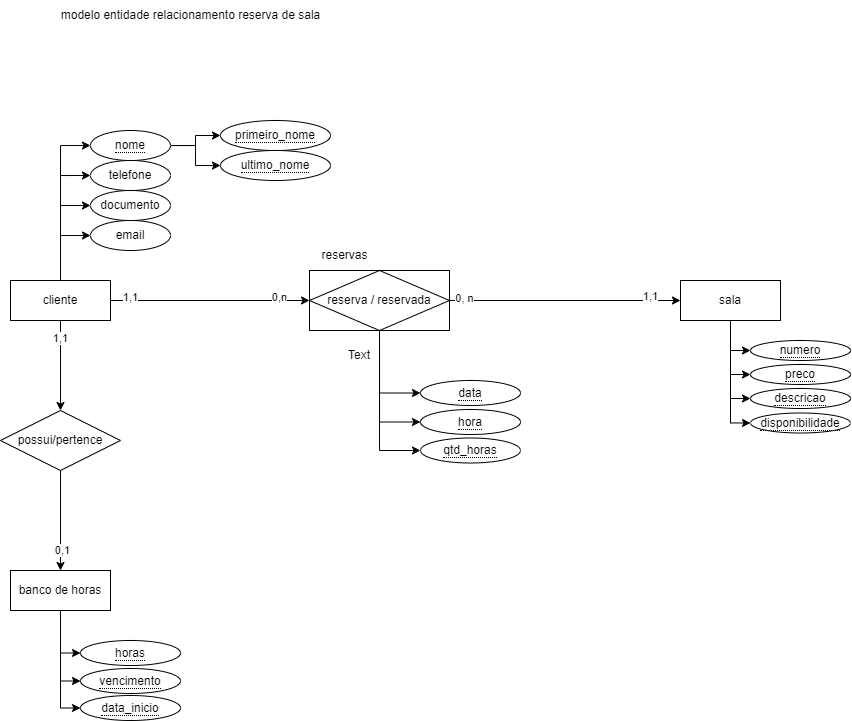

The diagram above was exported from draw.io. Its source (the exported page's mxGraphModel, read from the mxfile embedded in the PNG):
<mxGraphModel dx="841" dy="566" grid="1" gridSize="10" guides="1" tooltips="1" connect="1" arrows="1" fold="1" page="1" pageScale="1" pageWidth="827" pageHeight="1169" math="0" shadow="0">
  <root>
    <mxCell id="0" />
    <mxCell id="1" parent="0" />
    <mxCell id="2sqePHLHoEH6F-gsDKu5-7" value="" style="edgeStyle=orthogonalEdgeStyle;rounded=0;orthogonalLoop=1;jettySize=auto;html=1;" parent="1" source="2sqePHLHoEH6F-gsDKu5-2" target="2sqePHLHoEH6F-gsDKu5-6" edge="1">
      <mxGeometry relative="1" as="geometry" />
    </mxCell>
    <mxCell id="2sqePHLHoEH6F-gsDKu5-58" value="1,1" style="edgeLabel;html=1;align=center;verticalAlign=middle;resizable=0;points=[];" parent="2sqePHLHoEH6F-gsDKu5-7" connectable="0" vertex="1">
      <mxGeometry x="-0.6" relative="1" as="geometry">
        <mxPoint as="offset" />
      </mxGeometry>
    </mxCell>
    <mxCell id="2sqePHLHoEH6F-gsDKu5-11" value="" style="edgeStyle=orthogonalEdgeStyle;rounded=0;orthogonalLoop=1;jettySize=auto;html=1;entryX=0;entryY=0.5;entryDx=0;entryDy=0;" parent="1" source="2sqePHLHoEH6F-gsDKu5-2" target="-NDEQIQGINjLSMR_XMu2-1" edge="1">
      <mxGeometry relative="1" as="geometry">
        <mxPoint x="561" y="380" as="targetPoint" />
      </mxGeometry>
    </mxCell>
    <mxCell id="2sqePHLHoEH6F-gsDKu5-21" value="1,1" style="edgeLabel;html=1;align=center;verticalAlign=middle;resizable=0;points=[];" parent="2sqePHLHoEH6F-gsDKu5-11" connectable="0" vertex="1">
      <mxGeometry x="-0.4" y="3" relative="1" as="geometry">
        <mxPoint x="-40" as="offset" />
      </mxGeometry>
    </mxCell>
    <mxCell id="-NDEQIQGINjLSMR_XMu2-4" value="0,n" style="edgeLabel;html=1;align=center;verticalAlign=middle;resizable=0;points=[];" vertex="1" connectable="0" parent="2sqePHLHoEH6F-gsDKu5-11">
      <mxGeometry x="0.7959" y="3" relative="1" as="geometry">
        <mxPoint x="-10" as="offset" />
      </mxGeometry>
    </mxCell>
    <mxCell id="2sqePHLHoEH6F-gsDKu5-23" style="edgeStyle=orthogonalEdgeStyle;rounded=0;orthogonalLoop=1;jettySize=auto;html=1;exitX=0.5;exitY=0;exitDx=0;exitDy=0;entryX=0;entryY=0.5;entryDx=0;entryDy=0;" parent="1" source="2sqePHLHoEH6F-gsDKu5-2" target="2sqePHLHoEH6F-gsDKu5-22" edge="1">
      <mxGeometry relative="1" as="geometry" />
    </mxCell>
    <mxCell id="2sqePHLHoEH6F-gsDKu5-27" style="edgeStyle=orthogonalEdgeStyle;rounded=0;orthogonalLoop=1;jettySize=auto;html=1;entryX=0;entryY=0.5;entryDx=0;entryDy=0;" parent="1" source="2sqePHLHoEH6F-gsDKu5-2" target="2sqePHLHoEH6F-gsDKu5-24" edge="1">
      <mxGeometry relative="1" as="geometry" />
    </mxCell>
    <mxCell id="2sqePHLHoEH6F-gsDKu5-28" style="edgeStyle=orthogonalEdgeStyle;rounded=0;orthogonalLoop=1;jettySize=auto;html=1;entryX=0;entryY=0.5;entryDx=0;entryDy=0;" parent="1" source="2sqePHLHoEH6F-gsDKu5-2" target="2sqePHLHoEH6F-gsDKu5-25" edge="1">
      <mxGeometry relative="1" as="geometry" />
    </mxCell>
    <mxCell id="2sqePHLHoEH6F-gsDKu5-29" style="edgeStyle=orthogonalEdgeStyle;rounded=0;orthogonalLoop=1;jettySize=auto;html=1;entryX=0;entryY=0.5;entryDx=0;entryDy=0;" parent="1" source="2sqePHLHoEH6F-gsDKu5-2" target="2sqePHLHoEH6F-gsDKu5-26" edge="1">
      <mxGeometry relative="1" as="geometry" />
    </mxCell>
    <mxCell id="2sqePHLHoEH6F-gsDKu5-2" value="cliente" style="whiteSpace=wrap;html=1;align=center;" parent="1" vertex="1">
      <mxGeometry x="401" y="360" width="100" height="40" as="geometry" />
    </mxCell>
    <mxCell id="2sqePHLHoEH6F-gsDKu5-32" style="edgeStyle=orthogonalEdgeStyle;rounded=0;orthogonalLoop=1;jettySize=auto;html=1;entryX=0;entryY=0.5;entryDx=0;entryDy=0;" parent="1" source="2sqePHLHoEH6F-gsDKu5-5" target="2sqePHLHoEH6F-gsDKu5-31" edge="1">
      <mxGeometry relative="1" as="geometry" />
    </mxCell>
    <mxCell id="2sqePHLHoEH6F-gsDKu5-35" style="edgeStyle=orthogonalEdgeStyle;rounded=0;orthogonalLoop=1;jettySize=auto;html=1;entryX=0;entryY=0.5;entryDx=0;entryDy=0;" parent="1" source="2sqePHLHoEH6F-gsDKu5-5" target="2sqePHLHoEH6F-gsDKu5-33" edge="1">
      <mxGeometry relative="1" as="geometry" />
    </mxCell>
    <mxCell id="2sqePHLHoEH6F-gsDKu5-36" style="edgeStyle=orthogonalEdgeStyle;rounded=0;orthogonalLoop=1;jettySize=auto;html=1;entryX=0;entryY=0.5;entryDx=0;entryDy=0;" parent="1" source="2sqePHLHoEH6F-gsDKu5-5" target="2sqePHLHoEH6F-gsDKu5-34" edge="1">
      <mxGeometry relative="1" as="geometry" />
    </mxCell>
    <mxCell id="2sqePHLHoEH6F-gsDKu5-5" value="banco de horas" style="whiteSpace=wrap;html=1;align=center;" parent="1" vertex="1">
      <mxGeometry x="401" y="650" width="100" height="40" as="geometry" />
    </mxCell>
    <mxCell id="2sqePHLHoEH6F-gsDKu5-8" value="" style="edgeStyle=orthogonalEdgeStyle;rounded=0;orthogonalLoop=1;jettySize=auto;html=1;" parent="1" source="2sqePHLHoEH6F-gsDKu5-6" target="2sqePHLHoEH6F-gsDKu5-5" edge="1">
      <mxGeometry relative="1" as="geometry" />
    </mxCell>
    <mxCell id="2sqePHLHoEH6F-gsDKu5-9" value="0,1" style="edgeLabel;html=1;align=center;verticalAlign=middle;resizable=0;points=[];" parent="2sqePHLHoEH6F-gsDKu5-8" connectable="0" vertex="1">
      <mxGeometry x="0.58" y="2" relative="1" as="geometry">
        <mxPoint as="offset" />
      </mxGeometry>
    </mxCell>
    <mxCell id="2sqePHLHoEH6F-gsDKu5-6" value="possui/pertence" style="shape=rhombus;perimeter=rhombusPerimeter;whiteSpace=wrap;html=1;align=center;" parent="1" vertex="1">
      <mxGeometry x="391" y="490" width="120" height="60" as="geometry" />
    </mxCell>
    <mxCell id="2sqePHLHoEH6F-gsDKu5-17" value="" style="edgeStyle=orthogonalEdgeStyle;rounded=0;orthogonalLoop=1;jettySize=auto;html=1;exitX=1;exitY=0.5;exitDx=0;exitDy=0;" parent="1" source="-NDEQIQGINjLSMR_XMu2-1" target="2sqePHLHoEH6F-gsDKu5-16" edge="1">
      <mxGeometry relative="1" as="geometry">
        <mxPoint x="1021.0000000000002" y="380.0000000000001" as="sourcePoint" />
      </mxGeometry>
    </mxCell>
    <mxCell id="2sqePHLHoEH6F-gsDKu5-18" value="1,1" style="edgeLabel;html=1;align=center;verticalAlign=middle;resizable=0;points=[];" parent="2sqePHLHoEH6F-gsDKu5-17" connectable="0" vertex="1">
      <mxGeometry y="4" relative="1" as="geometry">
        <mxPoint x="85" as="offset" />
      </mxGeometry>
    </mxCell>
    <mxCell id="-NDEQIQGINjLSMR_XMu2-5" value="0, n" style="edgeLabel;html=1;align=center;verticalAlign=middle;resizable=0;points=[];" vertex="1" connectable="0" parent="2sqePHLHoEH6F-gsDKu5-17">
      <mxGeometry x="-0.8773" y="2" relative="1" as="geometry">
        <mxPoint as="offset" />
      </mxGeometry>
    </mxCell>
    <mxCell id="2sqePHLHoEH6F-gsDKu5-40" style="edgeStyle=orthogonalEdgeStyle;rounded=0;orthogonalLoop=1;jettySize=auto;html=1;entryX=0;entryY=0.5;entryDx=0;entryDy=0;exitX=0.5;exitY=1;exitDx=0;exitDy=0;" parent="1" source="-NDEQIQGINjLSMR_XMu2-1" target="2sqePHLHoEH6F-gsDKu5-37" edge="1">
      <mxGeometry relative="1" as="geometry">
        <mxPoint x="791" y="400" as="sourcePoint" />
      </mxGeometry>
    </mxCell>
    <mxCell id="2sqePHLHoEH6F-gsDKu5-41" style="edgeStyle=orthogonalEdgeStyle;rounded=0;orthogonalLoop=1;jettySize=auto;html=1;entryX=0;entryY=0.5;entryDx=0;entryDy=0;exitX=0.5;exitY=1;exitDx=0;exitDy=0;" parent="1" source="-NDEQIQGINjLSMR_XMu2-1" target="2sqePHLHoEH6F-gsDKu5-39" edge="1">
      <mxGeometry relative="1" as="geometry">
        <mxPoint x="791" y="400" as="sourcePoint" />
      </mxGeometry>
    </mxCell>
    <mxCell id="2sqePHLHoEH6F-gsDKu5-42" style="edgeStyle=orthogonalEdgeStyle;rounded=0;orthogonalLoop=1;jettySize=auto;html=1;entryX=0;entryY=0.5;entryDx=0;entryDy=0;exitX=0.5;exitY=1;exitDx=0;exitDy=0;" parent="1" source="-NDEQIQGINjLSMR_XMu2-1" target="2sqePHLHoEH6F-gsDKu5-38" edge="1">
      <mxGeometry relative="1" as="geometry">
        <mxPoint x="791" y="400" as="sourcePoint" />
      </mxGeometry>
    </mxCell>
    <mxCell id="2sqePHLHoEH6F-gsDKu5-51" style="edgeStyle=orthogonalEdgeStyle;rounded=0;orthogonalLoop=1;jettySize=auto;html=1;entryX=0;entryY=0.5;entryDx=0;entryDy=0;" parent="1" source="2sqePHLHoEH6F-gsDKu5-16" target="2sqePHLHoEH6F-gsDKu5-43" edge="1">
      <mxGeometry relative="1" as="geometry" />
    </mxCell>
    <mxCell id="2sqePHLHoEH6F-gsDKu5-52" style="edgeStyle=orthogonalEdgeStyle;rounded=0;orthogonalLoop=1;jettySize=auto;html=1;entryX=0;entryY=0.5;entryDx=0;entryDy=0;" parent="1" source="2sqePHLHoEH6F-gsDKu5-16" target="2sqePHLHoEH6F-gsDKu5-44" edge="1">
      <mxGeometry relative="1" as="geometry" />
    </mxCell>
    <mxCell id="2sqePHLHoEH6F-gsDKu5-53" style="edgeStyle=orthogonalEdgeStyle;rounded=0;orthogonalLoop=1;jettySize=auto;html=1;entryX=0;entryY=0.5;entryDx=0;entryDy=0;" parent="1" source="2sqePHLHoEH6F-gsDKu5-16" target="2sqePHLHoEH6F-gsDKu5-45" edge="1">
      <mxGeometry relative="1" as="geometry" />
    </mxCell>
    <mxCell id="2sqePHLHoEH6F-gsDKu5-56" style="edgeStyle=orthogonalEdgeStyle;rounded=0;orthogonalLoop=1;jettySize=auto;html=1;entryX=0;entryY=0.5;entryDx=0;entryDy=0;" parent="1" source="2sqePHLHoEH6F-gsDKu5-16" target="2sqePHLHoEH6F-gsDKu5-46" edge="1">
      <mxGeometry relative="1" as="geometry" />
    </mxCell>
    <mxCell id="2sqePHLHoEH6F-gsDKu5-16" value="sala" style="whiteSpace=wrap;html=1;align=center;" parent="1" vertex="1">
      <mxGeometry x="1071" y="360" width="100" height="40" as="geometry" />
    </mxCell>
    <mxCell id="2sqePHLHoEH6F-gsDKu5-48" value="" style="edgeStyle=orthogonalEdgeStyle;rounded=0;orthogonalLoop=1;jettySize=auto;html=1;entryX=0;entryY=0.5;entryDx=0;entryDy=0;" parent="1" source="2sqePHLHoEH6F-gsDKu5-22" target="2sqePHLHoEH6F-gsDKu5-47" edge="1">
      <mxGeometry relative="1" as="geometry" />
    </mxCell>
    <mxCell id="2sqePHLHoEH6F-gsDKu5-50" style="edgeStyle=orthogonalEdgeStyle;rounded=0;orthogonalLoop=1;jettySize=auto;html=1;" parent="1" source="2sqePHLHoEH6F-gsDKu5-22" target="2sqePHLHoEH6F-gsDKu5-49" edge="1">
      <mxGeometry relative="1" as="geometry" />
    </mxCell>
    <mxCell id="2sqePHLHoEH6F-gsDKu5-22" value="&lt;span style=&quot;border-bottom: 1px dotted&quot;&gt;nome&lt;/span&gt;" style="ellipse;whiteSpace=wrap;html=1;align=center;" parent="1" vertex="1">
      <mxGeometry x="481" y="210" width="80" height="30" as="geometry" />
    </mxCell>
    <mxCell id="2sqePHLHoEH6F-gsDKu5-24" value="telefone" style="ellipse;whiteSpace=wrap;html=1;align=center;" parent="1" vertex="1">
      <mxGeometry x="481" y="240" width="80" height="30" as="geometry" />
    </mxCell>
    <mxCell id="2sqePHLHoEH6F-gsDKu5-25" value="email" style="ellipse;whiteSpace=wrap;html=1;align=center;" parent="1" vertex="1">
      <mxGeometry x="481" y="300" width="80" height="30" as="geometry" />
    </mxCell>
    <mxCell id="2sqePHLHoEH6F-gsDKu5-26" value="documento" style="ellipse;whiteSpace=wrap;html=1;align=center;" parent="1" vertex="1">
      <mxGeometry x="481" y="270" width="80" height="30" as="geometry" />
    </mxCell>
    <mxCell id="2sqePHLHoEH6F-gsDKu5-31" value="&lt;span style=&quot;border-bottom: 1px dotted&quot;&gt;horas&lt;/span&gt;" style="ellipse;whiteSpace=wrap;html=1;align=center;" parent="1" vertex="1">
      <mxGeometry x="471" y="720" width="100" height="25" as="geometry" />
    </mxCell>
    <mxCell id="2sqePHLHoEH6F-gsDKu5-33" value="&lt;span style=&quot;border-bottom: 1px dotted&quot;&gt;vencimento&lt;/span&gt;" style="ellipse;whiteSpace=wrap;html=1;align=center;" parent="1" vertex="1">
      <mxGeometry x="471" y="748" width="100" height="25" as="geometry" />
    </mxCell>
    <mxCell id="2sqePHLHoEH6F-gsDKu5-34" value="&lt;span style=&quot;border-bottom: 1px dotted&quot;&gt;data_inicio&lt;/span&gt;" style="ellipse;whiteSpace=wrap;html=1;align=center;" parent="1" vertex="1">
      <mxGeometry x="471" y="775" width="100" height="25" as="geometry" />
    </mxCell>
    <mxCell id="2sqePHLHoEH6F-gsDKu5-37" value="&lt;span style=&quot;border-bottom: 1px dotted&quot;&gt;data&lt;/span&gt;" style="ellipse;whiteSpace=wrap;html=1;align=center;" parent="1" vertex="1">
      <mxGeometry x="811" y="460" width="100" height="25" as="geometry" />
    </mxCell>
    <mxCell id="2sqePHLHoEH6F-gsDKu5-38" value="&lt;span style=&quot;border-bottom: 1px dotted&quot;&gt;qtd_horas&lt;/span&gt;" style="ellipse;whiteSpace=wrap;html=1;align=center;" parent="1" vertex="1">
      <mxGeometry x="811" y="517.5" width="100" height="25" as="geometry" />
    </mxCell>
    <mxCell id="2sqePHLHoEH6F-gsDKu5-39" value="&lt;span style=&quot;border-bottom: 1px dotted&quot;&gt;hora&lt;/span&gt;" style="ellipse;whiteSpace=wrap;html=1;align=center;" parent="1" vertex="1">
      <mxGeometry x="811" y="489" width="100" height="25" as="geometry" />
    </mxCell>
    <mxCell id="2sqePHLHoEH6F-gsDKu5-43" value="&lt;span style=&quot;border-bottom: 1px dotted&quot;&gt;numero&lt;/span&gt;" style="ellipse;whiteSpace=wrap;html=1;align=center;" parent="1" vertex="1">
      <mxGeometry x="1141" y="420" width="100" height="20" as="geometry" />
    </mxCell>
    <mxCell id="2sqePHLHoEH6F-gsDKu5-44" value="&lt;span style=&quot;border-bottom: 1px dotted&quot;&gt;preco&lt;/span&gt;" style="ellipse;whiteSpace=wrap;html=1;align=center;" parent="1" vertex="1">
      <mxGeometry x="1141" y="444" width="100" height="20" as="geometry" />
    </mxCell>
    <mxCell id="2sqePHLHoEH6F-gsDKu5-45" value="&lt;span style=&quot;border-bottom: 1px dotted&quot;&gt;descricao&lt;/span&gt;" style="ellipse;whiteSpace=wrap;html=1;align=center;" parent="1" vertex="1">
      <mxGeometry x="1141" y="468" width="100" height="20" as="geometry" />
    </mxCell>
    <mxCell id="2sqePHLHoEH6F-gsDKu5-46" value="&lt;span style=&quot;border-bottom: 1px dotted&quot;&gt;disponibilidade&lt;/span&gt;" style="ellipse;whiteSpace=wrap;html=1;align=center;" parent="1" vertex="1">
      <mxGeometry x="1141" y="492.5" width="100" height="20" as="geometry" />
    </mxCell>
    <mxCell id="2sqePHLHoEH6F-gsDKu5-47" value="&lt;span style=&quot;border-bottom: 1px dotted&quot;&gt;primeiro_nome&lt;/span&gt;" style="ellipse;whiteSpace=wrap;html=1;align=center;" parent="1" vertex="1">
      <mxGeometry x="611" y="200" width="110" height="30" as="geometry" />
    </mxCell>
    <mxCell id="2sqePHLHoEH6F-gsDKu5-49" value="&lt;span style=&quot;border-bottom: 1px dotted&quot;&gt;ultimo_nome&lt;/span&gt;" style="ellipse;whiteSpace=wrap;html=1;align=center;" parent="1" vertex="1">
      <mxGeometry x="611" y="230" width="110" height="30" as="geometry" />
    </mxCell>
    <mxCell id="2sqePHLHoEH6F-gsDKu5-57" value="modelo entidade relacionamento reserva de sala" style="text;html=1;align=center;verticalAlign=middle;resizable=0;points=[];autosize=1;strokeColor=none;fillColor=none;" parent="1" vertex="1">
      <mxGeometry x="441" y="80" width="280" height="30" as="geometry" />
    </mxCell>
    <mxCell id="-NDEQIQGINjLSMR_XMu2-1" value="reserva / reservada" style="shape=associativeEntity;whiteSpace=wrap;html=1;align=center;" vertex="1" parent="1">
      <mxGeometry x="700" y="350" width="140" height="60" as="geometry" />
    </mxCell>
    <mxCell id="-NDEQIQGINjLSMR_XMu2-2" value="Text" style="text;strokeColor=none;align=center;fillColor=none;html=1;verticalAlign=middle;whiteSpace=wrap;rounded=0;" vertex="1" parent="1">
      <mxGeometry x="720" y="420" width="60" height="30" as="geometry" />
    </mxCell>
    <mxCell id="-NDEQIQGINjLSMR_XMu2-3" value="reservas" style="text;html=1;align=center;verticalAlign=middle;resizable=0;points=[];autosize=1;strokeColor=none;fillColor=none;" vertex="1" parent="1">
      <mxGeometry x="700" y="320" width="70" height="30" as="geometry" />
    </mxCell>
  </root>
</mxGraphModel>